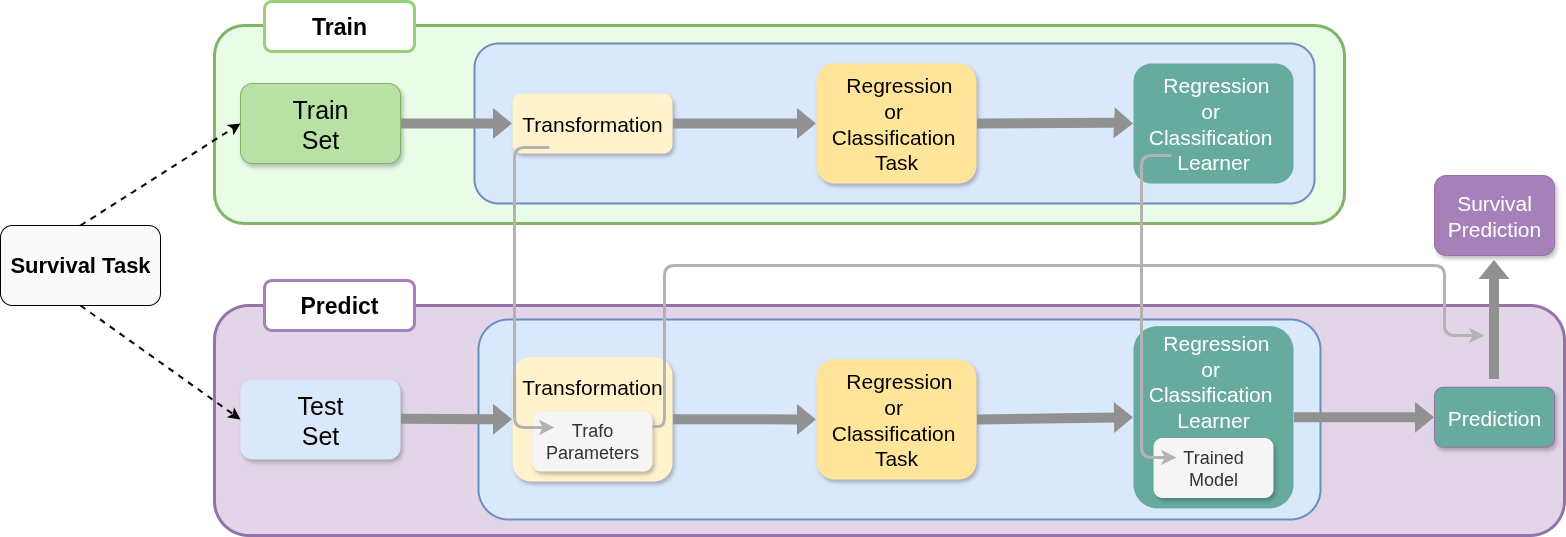

The diagram above was exported from draw.io. Its source (the exported page's mxGraphModel, read from the mxfile embedded in the PNG):
<mxGraphModel dx="2305" dy="843" grid="1" gridSize="10" guides="1" tooltips="1" connect="1" arrows="1" fold="1" page="1" pageScale="1" pageWidth="1600" pageHeight="900" math="0" shadow="0">
  <root>
    <mxCell id="0" />
    <mxCell id="1" parent="0" />
    <mxCell id="ZmpjrZViET68q3fETbro-59" value="a" style="rounded=1;whiteSpace=wrap;html=1;fillColor=#E8FCE7;strokeColor=#82b366;strokeWidth=3;fontSize=18;" parent="1" vertex="1">
      <mxGeometry x="220" y="200" width="1130" height="198" as="geometry" />
    </mxCell>
    <mxCell id="ZmpjrZViET68q3fETbro-58" value="" style="rounded=1;whiteSpace=wrap;html=1;fillColor=#e1d5e7;strokeColor=#9673a6;strokeWidth=3;fontSize=18;" parent="1" vertex="1">
      <mxGeometry x="220" y="480" width="1350" height="230" as="geometry" />
    </mxCell>
    <mxCell id="ZmpjrZViET68q3fETbro-25" value="" style="rounded=1;whiteSpace=wrap;html=1;fillColor=#dae8fc;strokeColor=#6c8ebf;strokeWidth=2;fontSize=18;" parent="1" vertex="1">
      <mxGeometry x="480" y="218" width="840" height="160" as="geometry" />
    </mxCell>
    <mxCell id="ZmpjrZViET68q3fETbro-1" value="&lt;div&gt;&lt;font style=&quot;font-size: 22px;&quot;&gt;Survival Task&lt;/font&gt;&lt;/div&gt;" style="rounded=1;whiteSpace=wrap;html=1;shadow=0;fillStyle=auto;gradientColor=none;fillColor=#FAFAFA;fontSize=18;fontStyle=1" parent="1" vertex="1">
      <mxGeometry x="6" y="400" width="160" height="80" as="geometry" />
    </mxCell>
    <mxCell id="ZmpjrZViET68q3fETbro-2" value="&lt;font style=&quot;font-size: 21px;&quot;&gt;&lt;font style=&quot;&quot;&gt;&amp;nbsp;&lt;/font&gt;&lt;span style=&quot;background-color: initial;&quot;&gt;Regression&lt;/span&gt;&lt;/font&gt;&lt;div&gt;&lt;font style=&quot;font-size: 21px;&quot;&gt;or&amp;nbsp;&lt;/font&gt;&lt;/div&gt;&lt;div&gt;&lt;font style=&quot;font-size: 21px;&quot;&gt;Classification&amp;nbsp;&lt;/font&gt;&lt;/div&gt;&lt;div&gt;&lt;font style=&quot;font-size: 21px;&quot;&gt;Task&lt;/font&gt;&lt;/div&gt;" style="rounded=1;whiteSpace=wrap;html=1;fillColor=#FFE599;strokeColor=none;shadow=1;fontSize=18;" parent="1" vertex="1">
      <mxGeometry x="822" y="238" width="160" height="120" as="geometry" />
    </mxCell>
    <mxCell id="ZmpjrZViET68q3fETbro-20" value="&lt;span&gt;&lt;font style=&quot;font-size: 25px;&quot;&gt;Train&lt;/font&gt;&lt;/span&gt;&lt;div&gt;&lt;font style=&quot;font-size: 25px;&quot;&gt;Set&lt;/font&gt;&lt;/div&gt;" style="rounded=1;whiteSpace=wrap;html=1;shadow=1;fillColor=#B9E0A5;strokeColor=#82b366;fontSize=18;" parent="1" vertex="1">
      <mxGeometry x="246" y="258" width="160" height="80" as="geometry" />
    </mxCell>
    <mxCell id="ZmpjrZViET68q3fETbro-21" value="&lt;span&gt;&lt;font style=&quot;font-size: 25px;&quot;&gt;Test&lt;/font&gt;&lt;/span&gt;&lt;div&gt;&lt;font style=&quot;font-size: 25px;&quot;&gt;Set&lt;/font&gt;&lt;/div&gt;" style="rounded=1;whiteSpace=wrap;html=1;shadow=1;fillColor=#dae8fc;strokeColor=none;fontSize=18;" parent="1" vertex="1">
      <mxGeometry x="246" y="554" width="160" height="80" as="geometry" />
    </mxCell>
    <mxCell id="ZmpjrZViET68q3fETbro-26" value="" style="shape=flexArrow;endArrow=classic;html=1;rounded=1;exitX=1;exitY=0.5;exitDx=0;exitDy=0;entryX=0;entryY=0.5;entryDx=0;entryDy=0;fillColor=#919191;strokeColor=none;fontSize=18;" parent="1" source="ZmpjrZViET68q3fETbro-20" target="ZmpjrZViET68q3fETbro-27" edge="1">
      <mxGeometry width="50" height="50" relative="1" as="geometry">
        <mxPoint x="746" y="558" as="sourcePoint" />
        <mxPoint x="796" y="508" as="targetPoint" />
      </mxGeometry>
    </mxCell>
    <mxCell id="ZmpjrZViET68q3fETbro-27" value="&lt;font style=&quot;font-size: 21px;&quot;&gt;Transformation&lt;/font&gt;" style="rounded=1;whiteSpace=wrap;html=1;shadow=1;fillStyle=auto;strokeColor=none;fillColor=#FFF2CC;fontSize=18;" parent="1" vertex="1">
      <mxGeometry x="518" y="268" width="160" height="60" as="geometry" />
    </mxCell>
    <mxCell id="ZmpjrZViET68q3fETbro-30" value="" style="endArrow=classic;html=1;rounded=0;exitX=0.5;exitY=0;exitDx=0;exitDy=0;entryX=0;entryY=0.5;entryDx=0;entryDy=0;fillColor=default;strokeColor=default;startArrow=none;startFill=0;strokeWidth=2;dashed=1;fontSize=18;" parent="1" source="ZmpjrZViET68q3fETbro-1" target="ZmpjrZViET68q3fETbro-20" edge="1">
      <mxGeometry width="50" height="50" relative="1" as="geometry">
        <mxPoint x="416" y="330" as="sourcePoint" />
        <mxPoint x="526" y="330" as="targetPoint" />
      </mxGeometry>
    </mxCell>
    <mxCell id="ZmpjrZViET68q3fETbro-62" value="" style="rounded=1;whiteSpace=wrap;html=1;fillColor=#dae8fc;strokeColor=#6c8ebf;strokeWidth=2;fontSize=18;" parent="1" vertex="1">
      <mxGeometry x="484" y="494" width="842" height="200" as="geometry" />
    </mxCell>
    <mxCell id="ZmpjrZViET68q3fETbro-31" value="" style="endArrow=classic;html=1;rounded=1;exitX=0.5;exitY=1;exitDx=0;exitDy=0;entryX=0;entryY=0.5;entryDx=0;entryDy=0;fillColor=#919191;strokeColor=default;strokeWidth=2;dashed=1;fontSize=18;" parent="1" source="ZmpjrZViET68q3fETbro-1" target="ZmpjrZViET68q3fETbro-21" edge="1">
      <mxGeometry width="50" height="50" relative="1" as="geometry">
        <mxPoint x="96" y="410" as="sourcePoint" />
        <mxPoint x="256" y="330" as="targetPoint" />
      </mxGeometry>
    </mxCell>
    <mxCell id="ZmpjrZViET68q3fETbro-32" value="" style="shape=flexArrow;endArrow=classic;html=1;rounded=1;exitX=1;exitY=0.5;exitDx=0;exitDy=0;entryX=0;entryY=0.5;entryDx=0;entryDy=0;fillColor=#919191;strokeColor=none;fontSize=18;" parent="1" source="ZmpjrZViET68q3fETbro-27" target="ZmpjrZViET68q3fETbro-2" edge="1">
      <mxGeometry width="50" height="50" relative="1" as="geometry">
        <mxPoint x="688" y="297.17" as="sourcePoint" />
        <mxPoint x="838" y="297.17" as="targetPoint" />
        <Array as="points">
          <mxPoint x="768" y="298" />
        </Array>
      </mxGeometry>
    </mxCell>
    <mxCell id="ZmpjrZViET68q3fETbro-34" value="&lt;font style=&quot;font-size: 21px;&quot;&gt;&lt;font&gt;&amp;nbsp;&lt;/font&gt;&lt;span style=&quot;background-color: initial;&quot;&gt;Regression&lt;/span&gt;&lt;/font&gt;&lt;div&gt;&lt;font style=&quot;font-size: 21px;&quot;&gt;or&amp;nbsp;&lt;/font&gt;&lt;/div&gt;&lt;div&gt;&lt;font style=&quot;font-size: 21px;&quot;&gt;Classification&amp;nbsp;&lt;/font&gt;&lt;/div&gt;&lt;div&gt;&lt;font style=&quot;font-size: 21px;&quot;&gt;Task&lt;/font&gt;&lt;/div&gt;" style="rounded=1;whiteSpace=wrap;html=1;fillColor=#FFE599;strokeColor=none;shadow=1;fontSize=18;" parent="1" vertex="1">
      <mxGeometry x="822" y="534" width="160" height="120" as="geometry" />
    </mxCell>
    <mxCell id="ZmpjrZViET68q3fETbro-36" value="&lt;font style=&quot;font-size: 21px;&quot;&gt;Transformation&lt;/font&gt;&lt;div&gt;&lt;font&gt;&lt;br&gt;&lt;/font&gt;&lt;/div&gt;&lt;div&gt;&lt;font&gt;&lt;br&gt;&lt;/font&gt;&lt;/div&gt;&lt;div&gt;&lt;font&gt;&lt;br&gt;&lt;/font&gt;&lt;/div&gt;" style="rounded=1;whiteSpace=wrap;html=1;shadow=1;fillStyle=auto;strokeColor=none;fillColor=#FFF2CC;fontSize=18;" parent="1" vertex="1">
      <mxGeometry x="518" y="531.5" width="160" height="124.5" as="geometry" />
    </mxCell>
    <mxCell id="ZmpjrZViET68q3fETbro-37" value="&lt;font&gt;Trafo&lt;/font&gt;&lt;div&gt;&lt;font&gt;Parameters&lt;/font&gt;&lt;/div&gt;" style="rounded=1;whiteSpace=wrap;html=1;fillColor=#f5f5f5;fontColor=#333333;strokeColor=none;shadow=1;fontSize=18;" parent="1" vertex="1">
      <mxGeometry x="538" y="586" width="120" height="60" as="geometry" />
    </mxCell>
    <mxCell id="ZmpjrZViET68q3fETbro-38" value="" style="shape=flexArrow;endArrow=classic;html=1;rounded=1;exitX=1;exitY=0.5;exitDx=0;exitDy=0;entryX=0;entryY=0.5;entryDx=0;entryDy=0;fillColor=#919191;strokeColor=none;fontSize=18;" parent="1" target="ZmpjrZViET68q3fETbro-36" edge="1">
      <mxGeometry width="50" height="50" relative="1" as="geometry">
        <mxPoint x="406" y="593.17" as="sourcePoint" />
        <mxPoint x="556" y="593.17" as="targetPoint" />
      </mxGeometry>
    </mxCell>
    <mxCell id="ZmpjrZViET68q3fETbro-43" value="" style="shape=flexArrow;endArrow=classic;html=1;rounded=1;exitX=1;exitY=0.5;exitDx=0;exitDy=0;entryX=0;entryY=0.5;entryDx=0;entryDy=0;fillColor=#919191;strokeColor=none;fontSize=18;" parent="1" source="ZmpjrZViET68q3fETbro-36" target="ZmpjrZViET68q3fETbro-34" edge="1">
      <mxGeometry width="50" height="50" relative="1" as="geometry">
        <mxPoint x="688" y="593.67" as="sourcePoint" />
        <mxPoint x="848" y="593.67" as="targetPoint" />
        <Array as="points">
          <mxPoint x="768" y="593.67" />
        </Array>
      </mxGeometry>
    </mxCell>
    <mxCell id="ZmpjrZViET68q3fETbro-44" value="&lt;font style=&quot;font-size: 21px;&quot; color=&quot;#ffffff&quot;&gt;&lt;font&gt;&amp;nbsp;&lt;/font&gt;&lt;span style=&quot;background-color: initial;&quot;&gt;Regression&lt;/span&gt;&lt;/font&gt;&lt;div&gt;&lt;font style=&quot;font-size: 21px;&quot; color=&quot;#ffffff&quot;&gt;or&amp;nbsp;&lt;/font&gt;&lt;/div&gt;&lt;div&gt;&lt;font style=&quot;font-size: 21px;&quot; color=&quot;#ffffff&quot;&gt;Classification&amp;nbsp;&lt;/font&gt;&lt;/div&gt;&lt;div&gt;&lt;font style=&quot;font-size: 21px;&quot; color=&quot;#ffffff&quot;&gt;Learner&lt;/font&gt;&lt;/div&gt;" style="rounded=1;whiteSpace=wrap;html=1;fillColor=#67AB9F;strokeColor=none;fontSize=18;" parent="1" vertex="1">
      <mxGeometry x="1139" y="238" width="160" height="120" as="geometry" />
    </mxCell>
    <mxCell id="ZmpjrZViET68q3fETbro-45" value="" style="shape=flexArrow;endArrow=classic;html=1;rounded=1;exitX=1;exitY=0.5;exitDx=0;exitDy=0;entryX=0;entryY=0.5;entryDx=0;entryDy=0;fillColor=#919191;strokeColor=none;fontSize=18;" parent="1" source="ZmpjrZViET68q3fETbro-2" target="ZmpjrZViET68q3fETbro-44" edge="1">
      <mxGeometry width="50" height="50" relative="1" as="geometry">
        <mxPoint x="1008" y="297.17" as="sourcePoint" />
        <mxPoint x="1198" y="297.17" as="targetPoint" />
        <Array as="points">
          <mxPoint x="1118" y="297.17" />
        </Array>
      </mxGeometry>
    </mxCell>
    <mxCell id="ZmpjrZViET68q3fETbro-48" value="&lt;font style=&quot;font-size: 21px;&quot; color=&quot;#ffffff&quot;&gt;&lt;font&gt;&amp;nbsp;&lt;/font&gt;&lt;span style=&quot;background-color: initial;&quot;&gt;Regression&lt;/span&gt;&lt;/font&gt;&lt;div&gt;&lt;font style=&quot;font-size: 21px;&quot; color=&quot;#ffffff&quot;&gt;or&amp;nbsp;&lt;/font&gt;&lt;/div&gt;&lt;div&gt;&lt;font style=&quot;font-size: 21px;&quot; color=&quot;#ffffff&quot;&gt;Classification&amp;nbsp;&lt;/font&gt;&lt;/div&gt;&lt;div&gt;&lt;font style=&quot;font-size: 21px;&quot; color=&quot;#ffffff&quot;&gt;Learner&lt;/font&gt;&lt;/div&gt;&lt;div&gt;&lt;font style=&quot;font-size: 21px;&quot; color=&quot;#ffffff&quot;&gt;&lt;br&gt;&lt;/font&gt;&lt;/div&gt;&lt;div&gt;&lt;font style=&quot;font-size: 21px;&quot; color=&quot;#ffffff&quot;&gt;&lt;br&gt;&lt;/font&gt;&lt;/div&gt;&lt;div&gt;&lt;br&gt;&lt;/div&gt;" style="rounded=1;whiteSpace=wrap;html=1;fillColor=#67AB9F;strokeColor=none;fontSize=18;" parent="1" vertex="1">
      <mxGeometry x="1139" y="500.63" width="160" height="182.25" as="geometry" />
    </mxCell>
    <mxCell id="ZmpjrZViET68q3fETbro-50" value="&lt;font&gt;Trained&lt;/font&gt;&lt;div&gt;&lt;font&gt;Model&lt;/font&gt;&lt;/div&gt;" style="rounded=1;whiteSpace=wrap;html=1;fillColor=#f5f5f5;fontColor=#333333;strokeColor=none;shadow=1;fontSize=18;" parent="1" vertex="1">
      <mxGeometry x="1159" y="612.5" width="120" height="60" as="geometry" />
    </mxCell>
    <mxCell id="ZmpjrZViET68q3fETbro-52" value="" style="shape=flexArrow;endArrow=classic;html=1;rounded=0;entryX=0;entryY=0.5;entryDx=0;entryDy=0;exitX=1;exitY=0.5;exitDx=0;exitDy=0;strokeColor=none;fillColor=#919191;fontSize=18;" parent="1" source="ZmpjrZViET68q3fETbro-34" target="ZmpjrZViET68q3fETbro-48" edge="1">
      <mxGeometry width="50" height="50" relative="1" as="geometry">
        <mxPoint x="1018" y="595" as="sourcePoint" />
        <mxPoint x="758" y="544" as="targetPoint" />
      </mxGeometry>
    </mxCell>
    <mxCell id="ZmpjrZViET68q3fETbro-54" value="" style="endArrow=classic;html=1;rounded=1;edgeStyle=orthogonalEdgeStyle;curved=0;bendable=1;strokeWidth=3;strokeColor=#B3B3B3;fontSize=18;" parent="1" edge="1">
      <mxGeometry width="50" height="50" relative="1" as="geometry">
        <mxPoint x="555" y="322" as="sourcePoint" />
        <mxPoint x="560" y="602" as="targetPoint" />
        <Array as="points">
          <mxPoint x="520" y="322" />
          <mxPoint x="520" y="602" />
        </Array>
      </mxGeometry>
    </mxCell>
    <mxCell id="ZmpjrZViET68q3fETbro-56" value="&lt;font style=&quot;font-size: 21px;&quot; color=&quot;#ffffff&quot;&gt;Prediction&lt;/font&gt;" style="rounded=1;whiteSpace=wrap;html=1;shadow=1;strokeColor=#9673a6;fillColor=#67AB9F;fontSize=18;" parent="1" vertex="1">
      <mxGeometry x="1440" y="561.75" width="120" height="60" as="geometry" />
    </mxCell>
    <mxCell id="ZmpjrZViET68q3fETbro-57" value="" style="shape=flexArrow;endArrow=classic;html=1;rounded=0;entryX=0;entryY=0.5;entryDx=0;entryDy=0;exitX=1;exitY=0.5;exitDx=0;exitDy=0;strokeColor=none;fillColor=#919191;fontSize=18;" parent="1" source="ZmpjrZViET68q3fETbro-48" target="ZmpjrZViET68q3fETbro-56" edge="1">
      <mxGeometry width="50" height="50" relative="1" as="geometry">
        <mxPoint x="1299" y="594" as="sourcePoint" />
        <mxPoint x="1445" y="595" as="targetPoint" />
      </mxGeometry>
    </mxCell>
    <mxCell id="ZmpjrZViET68q3fETbro-60" value="&lt;font style=&quot;font-size: 23px;&quot;&gt;Train&lt;/font&gt;" style="rounded=1;whiteSpace=wrap;html=1;strokeWidth=3;fillColor=default;strokeColor=#97D077;fontSize=18;fontStyle=1" parent="1" vertex="1">
      <mxGeometry x="270" y="176" width="150" height="50" as="geometry" />
    </mxCell>
    <mxCell id="ZmpjrZViET68q3fETbro-61" value="&lt;span&gt;&lt;font style=&quot;font-size: 23px;&quot;&gt;Predict&lt;/font&gt;&lt;/span&gt;" style="rounded=1;whiteSpace=wrap;html=1;strokeWidth=3;fillColor=default;strokeColor=#A680B8;fontSize=18;fontStyle=1" parent="1" vertex="1">
      <mxGeometry x="270" y="455" width="150" height="50" as="geometry" />
    </mxCell>
    <mxCell id="ZmpjrZViET68q3fETbro-63" value="" style="endArrow=classic;html=1;rounded=1;edgeStyle=orthogonalEdgeStyle;curved=0;bendable=1;strokeWidth=3;strokeColor=#B3B3B3;fontSize=18;" parent="1" edge="1">
      <mxGeometry width="50" height="50" relative="1" as="geometry">
        <mxPoint x="1177" y="330" as="sourcePoint" />
        <mxPoint x="1182" y="632" as="targetPoint" />
        <Array as="points">
          <mxPoint x="1147" y="330" />
          <mxPoint x="1147" y="632" />
          <mxPoint x="1182" y="632" />
        </Array>
      </mxGeometry>
    </mxCell>
    <mxCell id="QRETeuR3sghAs_KQZsls-1" value="" style="shape=flexArrow;endArrow=classic;html=1;rounded=0;exitX=1;exitY=0.5;exitDx=0;exitDy=0;strokeColor=none;fillColor=#919191;fontSize=18;" parent="1" edge="1">
      <mxGeometry width="50" height="50" relative="1" as="geometry">
        <mxPoint x="1499.41" y="554" as="sourcePoint" />
        <mxPoint x="1499.41" y="434" as="targetPoint" />
      </mxGeometry>
    </mxCell>
    <mxCell id="QRETeuR3sghAs_KQZsls-2" value="&lt;font style=&quot;font-size: 21px;&quot; color=&quot;#ffffff&quot;&gt;Survival&lt;/font&gt;&lt;div&gt;&lt;font style=&quot;font-size: 21px;&quot; color=&quot;#ffffff&quot;&gt;Prediction&lt;/font&gt;&lt;/div&gt;" style="rounded=1;whiteSpace=wrap;html=1;shadow=1;strokeColor=#9673a6;fillColor=#A680B8;fontSize=18;" parent="1" vertex="1">
      <mxGeometry x="1440" y="350" width="120" height="80" as="geometry" />
    </mxCell>
    <mxCell id="QRETeuR3sghAs_KQZsls-3" value="" style="endArrow=classic;html=1;rounded=1;edgeStyle=orthogonalEdgeStyle;curved=0;bendable=1;strokeWidth=3;strokeColor=#B3B3B3;fontSize=18;exitX=1;exitY=0.25;exitDx=0;exitDy=0;" parent="1" source="ZmpjrZViET68q3fETbro-37" edge="1">
      <mxGeometry width="50" height="50" relative="1" as="geometry">
        <mxPoint x="520" y="440" as="sourcePoint" />
        <mxPoint x="1490" y="510" as="targetPoint" />
        <Array as="points">
          <mxPoint x="670" y="601" />
          <mxPoint x="670" y="440" />
          <mxPoint x="1450" y="440" />
          <mxPoint x="1450" y="510" />
        </Array>
      </mxGeometry>
    </mxCell>
  </root>
</mxGraphModel>